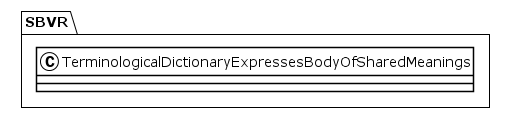

The diagram above was rendered by PlantUML. Its source (embedded in the PNG):
@startuml
!theme plain
package SBVR {
class TerminologicalDictionaryExpressesBodyOfSharedMeanings {
}
}
@enduml